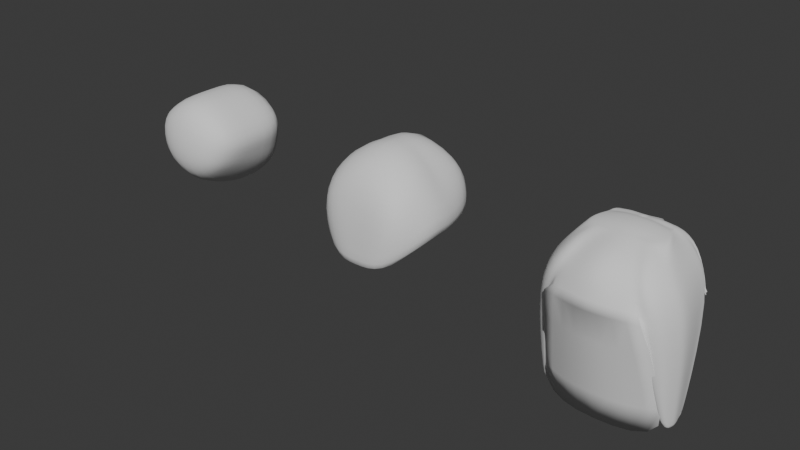 # Source: Hairs.blend  (saved by Blender 4.1.24; exported with 4.5.12 LTS)
import bpy
from mathutils import Matrix  # noqa: F401  (used for matrix-valued properties, if any)

bpy.ops.wm.read_factory_settings(use_empty=True)
scene = bpy.context.scene
scene.name = 'Scene'

# ---- collections
col_collection = bpy.data.collections.new('Collection'); scene.collection.children.link(col_collection)

# ---- world
world_world = bpy.data.worlds.new('World'); scene.world = world_world
world_world.use_nodes = True; world_world.node_tree.nodes.clear()
_N = world_world.node_tree.nodes; _L = world_world.node_tree.links
n0 = _N.new('ShaderNodeOutputWorld'); n0.name = 'World Output'; n0.location = (300, 300)
n1 = _N.new('ShaderNodeBackground'); n1.name = 'Background'; n1.location = (10, 300)
n1.inputs[0].default_value = (0.05088, 0.05088, 0.05088, 1.0)
_L.new(n1.outputs[0], n0.inputs[0])
n0.is_active_output = True
world_world.color = (0.05088, 0.05088, 0.05088)
world_world.use_sun_shadow = False
world_world.sun_shadow_jitter_overblur = 0.0

# ---- meshes
me_cube_007 = bpy.data.meshes.new('Cube.007')
me_cube_007.from_pydata([(-0.8202, -1.0, -0.1045), (-1.176, -1.0, 0.5571), (-0.8202, 1.0, -0.5163), (-1.176, 1.0, 0.5571), (0.0, 1.0, -1.317), (0.0, 1.0, 1.423), (0.0, -1.0, -0.9052), (0.0, -1.0, 1.423), (-0.8202, 0.0, -0.5163), (-1.176, 0.0, 0.5571), (0.0, 0.0, 1.423), (0.0, 0.0, -1.317), (-0.9984, -1.0, 0.02043), (-0.9984, 1.0, 0.02043), (0.0, -1.392, 0.05311), (0.0, 1.154, 0.05311), (-0.9984, 0.0, 0.02043)], [], [(16, 9, 3, 13), (14, 7, 1, 12), (10, 9, 1, 7), (8, 11, 6, 0), (13, 3, 5, 15), (2, 4, 11, 8), (5, 3, 9, 10), (12, 1, 9, 16), (0, 12, 16, 8), (2, 13, 15, 4), (6, 14, 12, 0), (8, 16, 13, 2)])
me_cube_007.polygons.foreach_set('use_smooth', [True] * 12)
_uv = me_cube_007.uv_layers.new(name='UVMap')
_uv.uv.foreach_set('vector', [0.5, 0.125, 0.625, 0.125, 0.625, 0.25, 0.5, 0.25, 0.5, 0.875, 0.625, 0.875, 0.625, 1.0, 0.5, 1.0, 0.75, 0.625, 0.875, 0.625, 0.875, 0.75, 0.75, 0.75, 0.125, 0.625, 0.25, 0.625, 0.25, 0.75, 0.125, 0.75, 0.5, 0.25, 0.625, 0.25, 0.625, 0.375, 0.5, 0.375, 0.125, 0.5, 0.25, 0.5, 0.25, 0.625, 0.125, 0.625, 0.75, 0.5, 0.875, 0.5, 0.875, 0.625, 0.75, 0.625, 0.5, 0.0, 0.625, 0.0, 0.625, 0.125, 0.5, 0.125, 0.375, 0.0, 0.5, 0.0, 0.5, 0.125, 0.375, 0.125, 0.375, 0.25, 0.5, 0.25, 0.5, 0.375, 0.375, 0.375, 0.375, 0.875, 0.5, 0.875, 0.5, 1.0, 0.375, 1.0, 0.375, 0.125, 0.5, 0.125, 0.5, 0.25, 0.375, 0.25])
me_cube_007.update()
me_cube_001 = bpy.data.meshes.new('Cube.001')
me_cube_001.from_pydata([(-0.5343, -1.199, -1.966), (-1.095, -1.271, -0.7555), (-1.0, 0.9794, -1.236), (-0.9274, 1.222, -0.3099), (-0.5343, -1.199, -1.831), (-1.0, 0.9794, -1.101), (-0.6537, 1.162, -0.7212), (0.0, 0.3545, 0.3626), (0.0, -1.199, -1.932), (0.0, -1.131, -0.006484), (0.0, -1.199, -1.923), (-0.1549, 1.26, -0.5865), (-0.8428, -0.1399, -1.349), (-0.9274, 0.005296, -0.3099), (-1.346, -0.1399, -1.214), (0.0, -1.192e-07, 0.4241), (-0.3268, -0.1545, -0.9802), (-0.8428, -0.7157, -1.443), (0.0, -0.4445, 0.2974), (0.0, -0.723, -1.56), (-0.9274, -0.5266, -0.06414), (-1.327, -0.7157, -1.308), (-0.9274, 0.1032, -0.3099), (-1.314, 0.04065, -1.261), (-0.8517, 0.04065, -1.395), (0.0, 0.02852, 0.4192), (-0.3531, -0.02257, -1.185)], [], [(23, 22, 3, 5), (10, 9, 1, 4), (18, 20, 1, 9), (8, 10, 4, 0), (24, 23, 5, 2), (2, 5, 11, 6), (17, 19, 8, 0), (5, 3, 7, 11), (24, 26, 16, 12), (17, 21, 14, 12), (25, 22, 13, 15), (21, 20, 13, 14), (4, 1, 20, 21), (0, 4, 21, 17), (12, 16, 19, 17), (15, 13, 20, 18), (7, 3, 22, 25), (2, 6, 26, 24), (12, 14, 23, 24), (14, 13, 22, 23)])
me_cube_001.polygons.foreach_set('use_smooth', [True] * 20)
_uv = me_cube_001.uv_layers.new(name='UVMap')
_uv.uv.foreach_set('vector', [0.3918, 0.1351, 0.625, 0.1351, 0.625, 0.25, 0.3918, 0.25, 0.3918, 0.875, 0.625, 0.875, 0.625, 1.0, 0.3918, 1.0, 0.75, 0.6875, 0.875, 0.6875, 0.875, 0.75, 0.75, 0.75, 0.375, 0.875, 0.3918, 0.875, 0.3918, 1.0, 0.375, 1.0, 0.375, 0.1351, 0.3918, 0.1351, 0.3918, 0.25, 0.375, 0.25, 0.375, 0.25, 0.3918, 0.25, 0.3918, 0.375, 0.375, 0.375, 0.125, 0.6875, 0.25, 0.6875, 0.25, 0.75, 0.125, 0.75, 0.3918, 0.25, 0.625, 0.25, 0.625, 0.375, 0.3918, 0.375, 0.125, 0.6149, 0.25, 0.6149, 0.25, 0.625, 0.125, 0.625, 0.375, 0.0625, 0.3918, 0.0625, 0.3918, 0.125, 0.375, 0.125, 0.75, 0.6149, 0.875, 0.6149, 0.875, 0.625, 0.75, 0.625, 0.3918, 0.0625, 0.625, 0.0625, 0.625, 0.125, 0.3918, 0.125, 0.3918, 0.0, 0.625, 0.0, 0.625, 0.0625, 0.3918, 0.0625, 0.375, 0.0, 0.3918, 0.0, 0.3918, 0.0625, 0.375, 0.0625, 0.125, 0.625, 0.25, 0.625, 0.25, 0.6875, 0.125, 0.6875, 0.75, 0.625, 0.875, 0.625, 0.875, 0.6875, 0.75, 0.6875, 0.75, 0.5, 0.875, 0.5, 0.875, 0.6149, 0.75, 0.6149, 0.125, 0.5, 0.25, 0.5, 0.25, 0.6149, 0.125, 0.6149, 0.375, 0.125, 0.3918, 0.125, 0.3918, 0.1351, 0.375, 0.1351, 0.3918, 0.125, 0.625, 0.125, 0.625, 0.1351, 0.3918, 0.1351])
me_cube_001.update()
me_cube_002 = bpy.data.meshes.new('Cube.002')
me_cube_002.from_pydata([(-1.232, -1.0, -0.1901), (-0.5762, -0.3769, 0.7842), (-1.232, 0.5983, -0.1901), (-0.5762, 0.2638, 0.8245), (-0.8937, -1.181, -0.2207), (-0.3007, 0.2638, 0.8245), (-0.3007, -0.3769, 0.7842), (-0.9563, 0.7123, -0.1587), (0.0, 1.219, -0.1869), (0.0, 0.2638, 0.8481), (0.0, -1.468, -0.1869), (-4.225e-18, -0.3769, 0.8153), (-1.207, 0.158, -2.486), (-1.207, -0.5032, -2.486), (-1.095, 0.3241, -2.486), (-1.095, -0.5032, -2.486), (-1.425, -0.2512, -2.925), (0.0, -1.002, -2.5), (-0.792, -1.0, 0.4619), (-0.8823, 0.626, 0.4619), (-0.5165, -1.0, 0.4619), (-0.5165, 0.8088, 0.3535), (0.0, -1.28, 0.571), (0.0, 0.9898, 0.3535), (-0.5762, 0.517, 0.7676), (-0.3007, 0.517, 0.7676), (0.0, 0.517, 0.7676), (-0.8823, 0.7147, 0.4619), (-0.5165, 1.117, 0.3535), (0.0, 1.122, 0.4736), (-0.6994, 1.046, -0.4122), (-0.624, 1.048, -0.4142), (-1.047, 0.7599, -0.486), (-0.6994, 1.354, -0.4122), (-0.624, 1.356, -0.4142), (-1.182, 0.6827, -0.486), (-1.232, 0.5983, -0.1901), (-0.5762, 0.2638, 0.7652), (-0.447, -0.4383, 0.7571), (-0.9931, -1.124, -0.2557), (-1.207, 0.158, -2.486), (-1.164, -0.5304, -2.496), (-0.6818, -1.061, 0.4255), (-0.7523, 0.6559, 0.3026), (-0.3537, 0.517, 0.7676), (-0.5695, 1.117, 0.3535), (-1.182, 0.594, -0.486), (-0.5695, 1.354, -0.1034), (-0.5762, 0.3928, 0.7898), (-0.8823, 0.6824, 0.4619), (-0.3007, 0.3928, 0.8557), (0.0, 1.09, 0.4736), (0.0, 0.3928, 0.829), (-1.047, 0.8163, -0.486), (-0.6994, 1.322, -0.4122), (-0.624, 1.323, -0.4142), (-1.182, 0.6504, -0.486), (-0.5762, 0.3928, 0.7898), (-1.232, 0.439, -0.1901), (-0.5762, 0.2, 0.8085), (-0.3007, 0.2, 0.8726), (-0.9563, 0.5416, -0.1618), (-4.211e-19, 0.2, 0.8775), (0.0, 0.7728, -0.1869), (-1.207, 0.09205, -2.486), (-1.095, 0.2417, -2.486), (-0.8837, 0.464, 0.4619), (-0.5762, 0.2, 0.8085), (-1.207, 0.09205, -2.486), (-1.373, -0.5959, -0.1579), (-0.3007, -0.3538, 0.7835), (-0.9561, -0.9383, -0.189), (-4.073e-18, -0.3538, 0.8146), (0.0, -1.198, -0.1869), (-1.264, -0.3361, -2.472), (-1.095, -0.4734, -2.486), (-0.5762, -0.3538, 0.7835), (-1.264, -0.3361, -2.472), (-0.7616, -0.4425, 0.6158), (-0.9329, -0.5949, 0.494), (-0.7677, -0.128, 0.7768), (-0.9782, -0.3683, 0.4619), (-1.423, -0.3791, -0.1901), (-0.4922, -0.128, 0.8388), (-1.148, -0.3348, -0.1779), (0.0, -0.1278, 0.8975), (-0.1915, -0.394, -0.1869), (-1.284, -0.2464, -2.486), (-1.173, -0.1818, -2.486), (-0.7677, -0.128, 0.7768), (-1.284, -0.2464, -2.486)], [], [(66, 59, 3, 19), (57, 50, 25, 44), (22, 11, 6, 20), (42, 38, 1, 18), (77, 75, 15, 41), (76, 78, 1, 38), (71, 4, 15, 75), (71, 73, 10, 4), (72, 70, 6, 11), (49, 48, 24, 27), (36, 7, 14, 40), (39, 0, 13, 41), (58, 2, 12, 64), (4, 16, 17, 10), (7, 21, 23, 8), (39, 42, 18, 0), (10, 22, 20, 4), (36, 43, 21, 7), (58, 66, 19, 2), (45, 44, 25, 28), (28, 25, 26, 29), (23, 21, 30, 31), (50, 52, 26, 25), (51, 23, 31, 55), (52, 51, 29, 26), (55, 54, 33, 34), (56, 53, 35, 47), (45, 28, 33, 47), (43, 19, 32, 46), (49, 27, 35, 53), (28, 29, 34, 33), (21, 43, 46, 30), (27, 45, 47, 35), (54, 56, 47, 33), (27, 24, 44, 45), (2, 19, 43, 36), (4, 20, 42, 39), (4, 39, 41, 15), (2, 36, 40, 12), (70, 76, 38, 6), (74, 77, 41, 13), (20, 6, 38, 42), (48, 57, 44, 24), (3, 37, 57, 48), (30, 46, 56, 54), (19, 49, 53, 32), (46, 32, 53, 56), (31, 30, 54, 55), (9, 23, 51, 52), (29, 51, 55, 34), (5, 9, 52, 50), (19, 3, 48, 49), (37, 5, 50, 57), (12, 40, 68, 64), (5, 37, 67, 60), (82, 81, 66, 58), (82, 58, 64, 87), (9, 5, 60, 62), (7, 8, 63, 61), (7, 61, 65, 14), (37, 3, 59, 67), (40, 14, 65, 68), (81, 80, 59, 66), (18, 1, 78, 79), (0, 69, 74, 13), (0, 18, 79, 69), (87, 90, 77, 74), (83, 89, 76, 70), (85, 83, 70, 72), (84, 86, 73, 71), (84, 71, 75, 88), (89, 80, 78, 76), (90, 88, 75, 77), (68, 65, 88, 90), (67, 59, 80, 89), (61, 84, 88, 65), (61, 63, 86, 84), (62, 60, 83, 85), (60, 67, 89, 83), (64, 68, 90, 87), (79, 78, 80, 81), (69, 82, 87, 74), (69, 79, 81, 82)])
me_cube_002.polygons.foreach_set('use_smooth', [True] * 83)
_uv = me_cube_002.uv_layers.new(name='UVMap')
_uv.uv.foreach_set('vector', [0.5529, 0.2251, 0.625, 0.2251, 0.625, 0.25, 0.5529, 0.25, 0.875, 0.5, 0.849, 0.5, 0.849, 0.5, 0.875, 0.5, 0.5529, 0.875, 0.625, 0.875, 0.625, 0.974, 0.5529, 0.974, 0.5529, 1.0, 0.625, 1.0, 0.625, 1.0, 0.5529, 1.0, 0.125, 0.741, 0.151, 0.741, 0.151, 0.75, 0.125, 0.75, 0.6256, 0.03506, 0.625, 0.009011, 0.625, 0.0, 0.625, 0.0, 0.151, 0.741, 0.151, 0.75, 0.151, 0.75, 0.151, 0.741, 0.151, 0.741, 0.25, 0.741, 0.25, 0.75, 0.151, 0.75, 0.75, 0.741, 0.849, 0.741, 0.849, 0.75, 0.75, 0.75, 0.5529, 0.25, 0.625, 0.25, 0.625, 0.25, 0.5529, 0.25, 0.375, 0.25, 0.375, 0.276, 0.375, 0.276, 0.375, 0.25, 0.375, 1.0, 0.375, 1.0, 0.375, 1.0, 0.375, 1.0, 0.375, 0.2251, 0.375, 0.25, 0.375, 0.25, 0.375, 0.2251, 0.375, 0.974, 0.375, 0.974, 0.375, 0.875, 0.375, 0.875, 0.375, 0.276, 0.5529, 0.276, 0.5529, 0.375, 0.375, 0.375, 0.375, 1.0, 0.5529, 1.0, 0.5529, 1.0, 0.375, 1.0, 0.375, 0.875, 0.5529, 0.875, 0.5529, 0.974, 0.375, 0.974, 0.375, 0.25, 0.5529, 0.25, 0.5529, 0.276, 0.375, 0.276, 0.375, 0.2251, 0.5529, 0.2251, 0.5529, 0.25, 0.375, 0.25, 0.5529, 0.25, 0.625, 0.25, 0.625, 0.276, 0.5529, 0.276, 0.5529, 0.276, 0.625, 0.276, 0.625, 0.375, 0.5529, 0.375, 0.5529, 0.375, 0.5529, 0.276, 0.5529, 0.276, 0.5529, 0.375, 0.849, 0.5, 0.75, 0.5, 0.75, 0.5, 0.849, 0.5, 0.0, 0.0, 0.0, 0.0, 0.0, 0.0, 0.0, 0.0, 0.0, 0.0, 0.0, 0.0, 0.0, 0.0, 0.0, 0.0, 0.5529, 0.375, 0.5529, 0.276, 0.5529, 0.276, 0.5529, 0.375, 0.5529, 0.25, 0.5529, 0.25, 0.5529, 0.25, 0.5529, 0.25, 0.5529, 0.25, 0.5529, 0.276, 0.5529, 0.276, 0.5529, 0.25, 0.5529, 0.25, 0.5529, 0.25, 0.5529, 0.25, 0.5529, 0.25, 0.5529, 0.25, 0.5529, 0.25, 0.5529, 0.25, 0.5529, 0.25, 0.5529, 0.276, 0.5529, 0.375, 0.5529, 0.375, 0.5529, 0.276, 0.5529, 0.276, 0.5529, 0.25, 0.5529, 0.25, 0.5529, 0.276, 0.5529, 0.25, 0.5529, 0.25, 0.5529, 0.25, 0.5529, 0.25, 0.5529, 0.276, 0.5529, 0.25, 0.5529, 0.25, 0.5529, 0.276, 0.5529, 0.25, 0.625, 0.25, 0.625, 0.25, 0.5529, 0.25, 0.375, 0.25, 0.5529, 0.25, 0.5529, 0.25, 0.375, 0.25, 0.375, 0.974, 0.5529, 0.974, 0.5529, 1.0, 0.375, 1.0, 0.375, 0.974, 0.375, 1.0, 0.375, 1.0, 0.375, 0.974, 0.375, 0.25, 0.375, 0.25, 0.375, 0.25, 0.375, 0.25, 0.849, 0.741, 0.875, 0.741, 0.875, 0.75, 0.849, 0.75, 0.125, 0.7341, 0.125, 0.741, 0.125, 0.75, 0.125, 0.75, 0.5529, 0.974, 0.625, 0.974, 0.625, 1.0, 0.5529, 1.0, 0.875, 0.5, 0.875, 0.5, 0.875, 0.5, 0.875, 0.5, 0.875, 0.5, 0.875, 0.5, 0.875, 0.5, 0.875, 0.5, 0.5529, 0.276, 0.5529, 0.25, 0.5529, 0.25, 0.5529, 0.276, 0.5529, 0.25, 0.5529, 0.25, 0.5529, 0.25, 0.5529, 0.25, 0.5529, 0.25, 0.5529, 0.25, 0.5529, 0.25, 0.5529, 0.25, 0.5529, 0.375, 0.5529, 0.276, 0.5529, 0.276, 0.5529, 0.375, 0.0, 0.0, 0.0, 0.0, 0.0, 0.0, 0.0, 0.0, 0.0, 0.0, 0.0, 0.0, 0.0, 0.0, 0.0, 0.0, 0.849, 0.5, 0.75, 0.5, 0.75, 0.5, 0.849, 0.5, 0.5529, 0.25, 0.625, 0.25, 0.625, 0.25, 0.5529, 0.25, 0.875, 0.5, 0.849, 0.5, 0.849, 0.5, 0.875, 0.5, 0.125, 0.5, 0.125, 0.5, 0.125, 0.5249, 0.125, 0.5328, 0.849, 0.5, 0.875, 0.5, 0.875, 0.5249, 0.849, 0.5249, 0.375, 0.09712, 0.5529, 0.09712, 0.5529, 0.2251, 0.375, 0.2251, 0.375, 0.09712, 0.375, 0.2251, 0.375, 0.2251, 0.375, 0.09712, 0.75, 0.5, 0.849, 0.5, 0.849, 0.5249, 0.75, 0.5249, 0.151, 0.5, 0.25, 0.5, 0.25, 0.5249, 0.151, 0.5249, 0.151, 0.5, 0.151, 0.5249, 0.151, 0.5249, 0.151, 0.5, 0.625, 0.25, 0.625, 0.25, 0.625, 0.2251, 0.6245, 0.2029, 0.125, 0.5, 0.151, 0.5, 0.151, 0.5249, 0.125, 0.5249, 0.5529, 0.09712, 0.625, 0.09712, 0.625, 0.2251, 0.5529, 0.2251, 0.5529, 0.0, 0.625, 0.0, 0.625, 0.009011, 0.5529, 0.009011, 0.375, 0.0, 0.375, 0.009011, 0.375, 0.009011, 0.375, 0.0, 0.375, 0.0, 0.5529, 0.0, 0.5529, 0.009011, 0.375, 0.009011, 0.125, 0.6514, 0.125, 0.6529, 0.125, 0.741, 0.125, 0.741, 0.849, 0.6529, 0.875, 0.6529, 0.875, 0.741, 0.849, 0.741, 0.75, 0.6529, 0.849, 0.6529, 0.849, 0.741, 0.75, 0.741, 0.151, 0.6529, 0.25, 0.6529, 0.25, 0.741, 0.151, 0.741, 0.151, 0.6529, 0.151, 0.741, 0.151, 0.741, 0.151, 0.6529, 0.621, -0.06634, 0.625, 0.09712, 0.625, 0.009011, 0.6256, 0.03506, 0.125, 0.6529, 0.151, 0.6529, 0.151, 0.741, 0.125, 0.741, 0.125, 0.5249, 0.151, 0.5249, 0.151, 0.6529, 0.125, 0.6529, 0.625, 0.2251, 0.625, 0.2251, 0.625, 0.09712, 0.621, -0.06634, 0.151, 0.5249, 0.151, 0.6529, 0.151, 0.6529, 0.151, 0.5249, 0.151, 0.5249, 0.25, 0.5249, 0.25, 0.6529, 0.151, 0.6529, 0.75, 0.5249, 0.849, 0.5249, 0.849, 0.6529, 0.75, 0.6529, 0.849, 0.5249, 0.875, 0.5249, 0.875, 0.6529, 0.849, 0.6529, 0.125, 0.5249, 0.125, 0.5249, 0.125, 0.6529, 0.125, 0.6514, 0.5529, 0.009011, 0.625, 0.009011, 0.625, 0.09712, 0.5529, 0.09712, 0.375, 0.009011, 0.375, 0.09712, 0.375, 0.09712, 0.375, 0.009011, 0.375, 0.009011, 0.5529, 0.009011, 0.5529, 0.09712, 0.375, 0.09712])
me_cube_002.update()

# ---- objects
ob_head = bpy.data.objects.new('Head', me_cube_007)
ob_hair1 = bpy.data.objects.new('Hair1', me_cube_001)
ob_hair2 = bpy.data.objects.new('Hair2', me_cube_002)

# ---- transforms, parenting, visibility, modifiers, constraints
ob_head.location = (0.0, 0.0, 3.294)
_m = ob_head.modifiers.new('Mirror', 'MIRROR')
_m = ob_head.modifiers.new('Subdivision', 'SUBSURF')
ob_hair1.location = (5.0, 0.0, 4.395)
_m = ob_hair1.modifiers.new('Mirror', 'MIRROR')
_m.use_clip = True
_m = ob_hair1.modifiers.new('Subdivision', 'SUBSURF')
_m = ob_hair1.modifiers.new('Solidify', 'SOLIDIFY')
_m.thickness = -0.08
ob_hair2.location = (10.0, 0.0, 3.662)
_m = ob_hair2.modifiers.new('Mirror', 'MIRROR')
_m = ob_hair2.modifiers.new('Subdivision', 'SUBSURF')
_m = ob_hair2.modifiers.new('Solidify', 'SOLIDIFY')
_m.thickness = 0.05

# ---- collection membership
col_collection.objects.link(ob_head)
col_collection.objects.link(ob_hair1)
col_collection.objects.link(ob_hair2)

# ---- scene / render settings (as saved in the file)
scene.frame_start = 1; scene.frame_end = 250; scene.frame_set(1)
scene.render.engine = 'BLENDER_EEVEE_NEXT'
scene.cycles.sampling_pattern = 'TABULATED_SOBOL'
scene.eevee.ray_tracing_options.trace_max_roughness = 0.0
bpy.context.view_layer.update()

# ---- added for rendering (the .blend has no active camera and no usable light): camera, sun
cam_auto = bpy.data.cameras.new('AutoCamera')
cam_auto.lens = 50.0
cam_auto.sensor_width = 36.0
cam_auto.clip_end = 1000.0
ob_auto_camera = bpy.data.objects.new('AutoCamera', cam_auto)
scene.collection.objects.link(ob_auto_camera)
ob_auto_camera.location = (17.3955, -14.8252, 12.7155)
ob_auto_camera.rotation_euler = (1.09748, -7.21219e-08, 0.694738)
scene.camera = ob_auto_camera
light_auto_sun = bpy.data.lights.new('AutoSun', 'SUN')
light_auto_sun.energy = 3.0
light_auto_sun.angle = 0.0523599
ob_auto_sun = bpy.data.objects.new('AutoSun', light_auto_sun)
scene.collection.objects.link(ob_auto_sun)
ob_auto_sun.rotation_euler = (0.872665, 0.174533, 0.523599)
bpy.context.view_layer.update()
